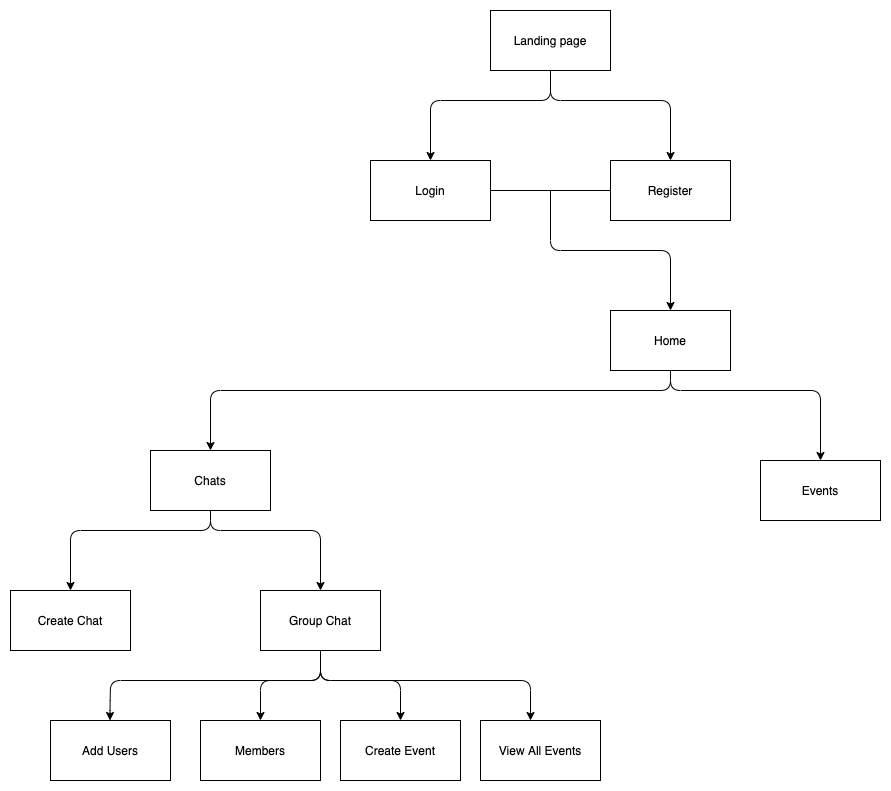

The diagram above was exported from draw.io. Its source (the exported page's mxGraphModel, read from the mxfile embedded in the PNG):
<mxGraphModel dx="2314" dy="654" grid="1" gridSize="10" guides="1" tooltips="1" connect="1" arrows="1" fold="1" page="1" pageScale="1" pageWidth="827" pageHeight="2000" math="0" shadow="0">
  <root>
    <mxCell id="0" />
    <mxCell id="1" parent="0" />
    <mxCell id="QtSIiXXMtZ1DyFpkMSfw-1" value="Landing page" style="rounded=0;whiteSpace=wrap;html=1;" parent="1" vertex="1">
      <mxGeometry x="340" y="40" width="120" height="60" as="geometry" />
    </mxCell>
    <mxCell id="QtSIiXXMtZ1DyFpkMSfw-4" value="" style="endArrow=classic;html=1;entryX=0.5;entryY=0;entryDx=0;entryDy=0;" parent="1" target="QtSIiXXMtZ1DyFpkMSfw-5" edge="1">
      <mxGeometry width="50" height="50" relative="1" as="geometry">
        <mxPoint x="400" y="100" as="sourcePoint" />
        <mxPoint x="399.5" y="340" as="targetPoint" />
        <Array as="points">
          <mxPoint x="400" y="130" />
          <mxPoint x="280" y="130" />
        </Array>
      </mxGeometry>
    </mxCell>
    <mxCell id="QtSIiXXMtZ1DyFpkMSfw-5" value="Login" style="rounded=0;whiteSpace=wrap;html=1;" parent="1" vertex="1">
      <mxGeometry x="220" y="190" width="120" height="60" as="geometry" />
    </mxCell>
    <mxCell id="QtSIiXXMtZ1DyFpkMSfw-7" value="Chats" style="rounded=0;whiteSpace=wrap;html=1;" parent="1" vertex="1">
      <mxGeometry y="480" width="120" height="60" as="geometry" />
    </mxCell>
    <mxCell id="QtSIiXXMtZ1DyFpkMSfw-8" value="Register" style="rounded=0;whiteSpace=wrap;html=1;" parent="1" vertex="1">
      <mxGeometry x="460" y="190" width="120" height="60" as="geometry" />
    </mxCell>
    <mxCell id="QtSIiXXMtZ1DyFpkMSfw-9" value="" style="endArrow=classic;html=1;entryX=0.5;entryY=0;entryDx=0;entryDy=0;exitX=0.5;exitY=1;exitDx=0;exitDy=0;" parent="1" source="QtSIiXXMtZ1DyFpkMSfw-1" target="QtSIiXXMtZ1DyFpkMSfw-8" edge="1">
      <mxGeometry width="50" height="50" relative="1" as="geometry">
        <mxPoint x="400" y="100" as="sourcePoint" />
        <mxPoint x="310" y="200" as="targetPoint" />
        <Array as="points">
          <mxPoint x="400" y="130" />
          <mxPoint x="520" y="130" />
        </Array>
      </mxGeometry>
    </mxCell>
    <mxCell id="QY-QzZ3PsjSPQJOxmLb7-2" value="" style="endArrow=classic;html=1;entryX=0.5;entryY=0;entryDx=0;entryDy=0;" parent="1" target="QtSIiXXMtZ1DyFpkMSfw-11" edge="1">
      <mxGeometry width="50" height="50" relative="1" as="geometry">
        <mxPoint x="400" y="220" as="sourcePoint" />
        <mxPoint x="290" y="270" as="targetPoint" />
        <Array as="points">
          <mxPoint x="400" y="280" />
          <mxPoint x="520" y="280" />
        </Array>
      </mxGeometry>
    </mxCell>
    <mxCell id="QY-QzZ3PsjSPQJOxmLb7-3" value="" style="endArrow=none;html=1;exitX=1;exitY=0.5;exitDx=0;exitDy=0;entryX=0;entryY=0.5;entryDx=0;entryDy=0;" parent="1" source="QtSIiXXMtZ1DyFpkMSfw-5" target="QtSIiXXMtZ1DyFpkMSfw-8" edge="1">
      <mxGeometry width="50" height="50" relative="1" as="geometry">
        <mxPoint x="380" y="190" as="sourcePoint" />
        <mxPoint x="400" y="320" as="targetPoint" />
      </mxGeometry>
    </mxCell>
    <mxCell id="QtSIiXXMtZ1DyFpkMSfw-11" value="Home" style="rounded=0;whiteSpace=wrap;html=1;" parent="1" vertex="1">
      <mxGeometry x="460" y="340" width="120" height="60" as="geometry" />
    </mxCell>
    <mxCell id="QtSIiXXMtZ1DyFpkMSfw-12" value="" style="endArrow=classic;html=1;exitX=0.5;exitY=1;exitDx=0;exitDy=0;entryX=0.5;entryY=0;entryDx=0;entryDy=0;" parent="1" source="QtSIiXXMtZ1DyFpkMSfw-11" target="QtSIiXXMtZ1DyFpkMSfw-7" edge="1">
      <mxGeometry width="50" height="50" relative="1" as="geometry">
        <mxPoint x="130" y="360" as="sourcePoint" />
        <mxPoint x="140" y="450" as="targetPoint" />
        <Array as="points">
          <mxPoint x="520" y="420" />
          <mxPoint x="60" y="420" />
        </Array>
      </mxGeometry>
    </mxCell>
    <mxCell id="QtSIiXXMtZ1DyFpkMSfw-14" value="Events" style="rounded=0;whiteSpace=wrap;html=1;" parent="1" vertex="1">
      <mxGeometry x="610" y="490" width="120" height="60" as="geometry" />
    </mxCell>
    <mxCell id="E0lCSTauzlTsU1FLjqkV-1" value="Group Chat" style="rounded=0;whiteSpace=wrap;html=1;" parent="1" vertex="1">
      <mxGeometry x="110" y="620" width="120" height="60" as="geometry" />
    </mxCell>
    <mxCell id="E0lCSTauzlTsU1FLjqkV-3" value="" style="endArrow=classic;html=1;exitX=0.5;exitY=1;exitDx=0;exitDy=0;entryX=0.5;entryY=0;entryDx=0;entryDy=0;" parent="1" source="QtSIiXXMtZ1DyFpkMSfw-7" target="E0lCSTauzlTsU1FLjqkV-1" edge="1">
      <mxGeometry width="50" height="50" relative="1" as="geometry">
        <mxPoint x="530" y="410" as="sourcePoint" />
        <mxPoint x="60" y="620" as="targetPoint" />
        <Array as="points">
          <mxPoint x="60" y="560" />
          <mxPoint x="170" y="560" />
        </Array>
      </mxGeometry>
    </mxCell>
    <mxCell id="QtSIiXXMtZ1DyFpkMSfw-17" value="Add Users" style="rounded=0;whiteSpace=wrap;html=1;" parent="1" vertex="1">
      <mxGeometry x="-100" y="750" width="120" height="60" as="geometry" />
    </mxCell>
    <mxCell id="QtSIiXXMtZ1DyFpkMSfw-19" value="" style="endArrow=classic;html=1;exitX=0.5;exitY=1;exitDx=0;exitDy=0;" parent="1" source="E0lCSTauzlTsU1FLjqkV-1" edge="1">
      <mxGeometry width="50" height="50" relative="1" as="geometry">
        <mxPoint x="-40.5" y="670" as="sourcePoint" />
        <mxPoint x="-40.5" y="750" as="targetPoint" />
        <Array as="points">
          <mxPoint x="170" y="710" />
          <mxPoint x="-40" y="710" />
          <mxPoint x="-40.5" y="740" />
        </Array>
      </mxGeometry>
    </mxCell>
    <mxCell id="QtSIiXXMtZ1DyFpkMSfw-20" value="Members" style="rounded=0;whiteSpace=wrap;html=1;" parent="1" vertex="1">
      <mxGeometry x="50" y="750" width="120" height="60" as="geometry" />
    </mxCell>
    <mxCell id="QY-QzZ3PsjSPQJOxmLb7-6" value="Create Chat" style="rounded=0;whiteSpace=wrap;html=1;" parent="1" vertex="1">
      <mxGeometry x="-140" y="620" width="120" height="60" as="geometry" />
    </mxCell>
    <mxCell id="QtSIiXXMtZ1DyFpkMSfw-21" value="" style="endArrow=classic;html=1;exitX=0.5;exitY=1;exitDx=0;exitDy=0;entryX=0.5;entryY=0;entryDx=0;entryDy=0;" parent="1" source="E0lCSTauzlTsU1FLjqkV-1" target="QtSIiXXMtZ1DyFpkMSfw-20" edge="1">
      <mxGeometry width="50" height="50" relative="1" as="geometry">
        <mxPoint x="90.5" y="680" as="sourcePoint" />
        <mxPoint x="-10" y="750" as="targetPoint" />
        <Array as="points">
          <mxPoint x="170" y="710" />
          <mxPoint x="110" y="710" />
        </Array>
      </mxGeometry>
    </mxCell>
    <mxCell id="QtSIiXXMtZ1DyFpkMSfw-22" value="Create Event" style="rounded=0;whiteSpace=wrap;html=1;" parent="1" vertex="1">
      <mxGeometry x="190" y="750" width="120" height="60" as="geometry" />
    </mxCell>
    <mxCell id="QtSIiXXMtZ1DyFpkMSfw-23" value="" style="endArrow=classic;html=1;entryX=0.5;entryY=0;entryDx=0;entryDy=0;exitX=0.5;exitY=1;exitDx=0;exitDy=0;" parent="1" source="E0lCSTauzlTsU1FLjqkV-1" target="QtSIiXXMtZ1DyFpkMSfw-22" edge="1">
      <mxGeometry width="50" height="50" relative="1" as="geometry">
        <mxPoint x="150" y="670" as="sourcePoint" />
        <mxPoint x="139.5" y="720" as="targetPoint" />
        <Array as="points">
          <mxPoint x="170" y="710" />
          <mxPoint x="250" y="710" />
        </Array>
      </mxGeometry>
    </mxCell>
    <mxCell id="QtSIiXXMtZ1DyFpkMSfw-24" value="View All Events" style="rounded=0;whiteSpace=wrap;html=1;" parent="1" vertex="1">
      <mxGeometry x="330" y="750" width="120" height="60" as="geometry" />
    </mxCell>
    <mxCell id="QtSIiXXMtZ1DyFpkMSfw-25" value="" style="endArrow=classic;html=1;exitX=0.5;exitY=1;exitDx=0;exitDy=0;" parent="1" source="E0lCSTauzlTsU1FLjqkV-1" edge="1">
      <mxGeometry width="50" height="50" relative="1" as="geometry">
        <mxPoint x="170" y="650" as="sourcePoint" />
        <mxPoint x="380" y="750" as="targetPoint" />
        <Array as="points">
          <mxPoint x="170" y="710" />
          <mxPoint x="380" y="710" />
        </Array>
      </mxGeometry>
    </mxCell>
    <mxCell id="QtSIiXXMtZ1DyFpkMSfw-26" value="" style="endArrow=classic;html=1;exitX=0.5;exitY=1;exitDx=0;exitDy=0;entryX=0.5;entryY=0;entryDx=0;entryDy=0;" parent="1" source="QtSIiXXMtZ1DyFpkMSfw-11" target="QtSIiXXMtZ1DyFpkMSfw-14" edge="1">
      <mxGeometry width="50" height="50" relative="1" as="geometry">
        <mxPoint x="540" y="400" as="sourcePoint" />
        <mxPoint x="800" y="520" as="targetPoint" />
        <Array as="points">
          <mxPoint x="520" y="420" />
          <mxPoint x="670" y="420" />
        </Array>
      </mxGeometry>
    </mxCell>
    <mxCell id="QY-QzZ3PsjSPQJOxmLb7-7" value="" style="endArrow=classic;html=1;entryX=0.5;entryY=0;entryDx=0;entryDy=0;" parent="1" target="QY-QzZ3PsjSPQJOxmLb7-6" edge="1">
      <mxGeometry width="50" height="50" relative="1" as="geometry">
        <mxPoint x="60" y="540" as="sourcePoint" />
        <mxPoint x="180" y="630" as="targetPoint" />
        <Array as="points">
          <mxPoint x="60" y="560" />
          <mxPoint x="-80" y="560" />
        </Array>
      </mxGeometry>
    </mxCell>
  </root>
</mxGraphModel>